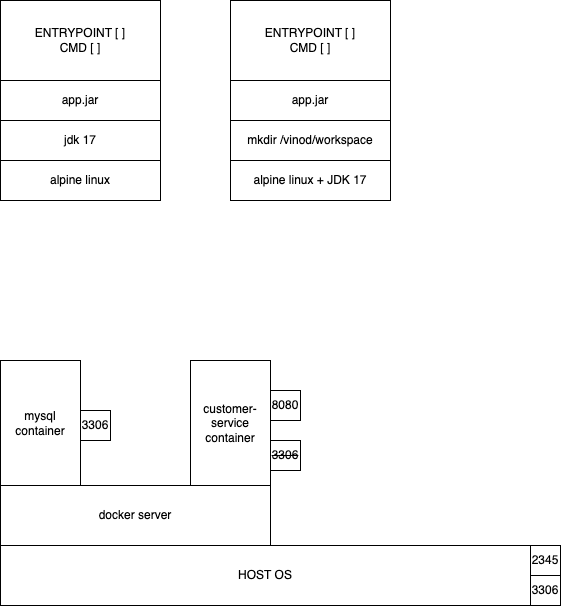

The diagram above was exported from draw.io. Its source (the exported page's mxGraphModel, read from the mxfile embedded in the PNG):
<mxGraphModel dx="827" dy="367" grid="1" gridSize="10" guides="1" tooltips="1" connect="1" arrows="1" fold="1" page="1" pageScale="1" pageWidth="827" pageHeight="1169" math="0" shadow="0">
  <root>
    <mxCell id="0" />
    <mxCell id="1" parent="0" />
    <mxCell id="2" value="app.jar" style="rounded=0;whiteSpace=wrap;html=1;" vertex="1" parent="1">
      <mxGeometry x="150" y="120" width="160" height="40" as="geometry" />
    </mxCell>
    <mxCell id="3" value="jdk 17" style="rounded=0;whiteSpace=wrap;html=1;" vertex="1" parent="1">
      <mxGeometry x="150" y="160" width="160" height="40" as="geometry" />
    </mxCell>
    <mxCell id="4" value="alpine linux" style="rounded=0;whiteSpace=wrap;html=1;" vertex="1" parent="1">
      <mxGeometry x="150" y="200" width="160" height="40" as="geometry" />
    </mxCell>
    <mxCell id="5" value="ENTRYPOINT [ ]&lt;br&gt;CMD [ ]" style="rounded=0;whiteSpace=wrap;html=1;" vertex="1" parent="1">
      <mxGeometry x="150" y="40" width="160" height="80" as="geometry" />
    </mxCell>
    <mxCell id="6" value="alpine linux + JDK 17" style="rounded=0;whiteSpace=wrap;html=1;" vertex="1" parent="1">
      <mxGeometry x="380" y="200" width="160" height="40" as="geometry" />
    </mxCell>
    <mxCell id="7" value="app.jar" style="rounded=0;whiteSpace=wrap;html=1;" vertex="1" parent="1">
      <mxGeometry x="380" y="120" width="160" height="40" as="geometry" />
    </mxCell>
    <mxCell id="8" value="ENTRYPOINT [ ]&lt;br&gt;CMD [ ]" style="rounded=0;whiteSpace=wrap;html=1;" vertex="1" parent="1">
      <mxGeometry x="380" y="40" width="160" height="80" as="geometry" />
    </mxCell>
    <mxCell id="9" value="mkdir /vinod/workspace" style="rounded=0;whiteSpace=wrap;html=1;" vertex="1" parent="1">
      <mxGeometry x="380" y="160" width="160" height="40" as="geometry" />
    </mxCell>
    <mxCell id="10" value="HOST OS" style="rounded=0;whiteSpace=wrap;html=1;" vertex="1" parent="1">
      <mxGeometry x="150" y="585" width="530" height="60" as="geometry" />
    </mxCell>
    <mxCell id="11" value="docker server" style="rounded=0;whiteSpace=wrap;html=1;" vertex="1" parent="1">
      <mxGeometry x="150" y="525" width="270" height="60" as="geometry" />
    </mxCell>
    <mxCell id="12" value="mysql container" style="rounded=0;whiteSpace=wrap;html=1;" vertex="1" parent="1">
      <mxGeometry x="150" y="400" width="80" height="125" as="geometry" />
    </mxCell>
    <mxCell id="13" value="3306" style="rounded=0;whiteSpace=wrap;html=1;" vertex="1" parent="1">
      <mxGeometry x="230" y="450" width="30" height="30" as="geometry" />
    </mxCell>
    <mxCell id="14" value="customer-service container" style="rounded=0;whiteSpace=wrap;html=1;" vertex="1" parent="1">
      <mxGeometry x="340" y="400" width="80" height="125" as="geometry" />
    </mxCell>
    <mxCell id="15" value="8080" style="rounded=0;whiteSpace=wrap;html=1;" vertex="1" parent="1">
      <mxGeometry x="420" y="430" width="30" height="30" as="geometry" />
    </mxCell>
    <mxCell id="16" value="2345" style="rounded=0;whiteSpace=wrap;html=1;" vertex="1" parent="1">
      <mxGeometry x="680" y="585" width="30" height="30" as="geometry" />
    </mxCell>
    <mxCell id="18" value="&lt;strike&gt;3306&lt;/strike&gt;" style="rounded=0;whiteSpace=wrap;html=1;" vertex="1" parent="1">
      <mxGeometry x="420" y="480" width="30" height="30" as="geometry" />
    </mxCell>
    <mxCell id="19" value="3306" style="rounded=0;whiteSpace=wrap;html=1;" vertex="1" parent="1">
      <mxGeometry x="680" y="615" width="30" height="30" as="geometry" />
    </mxCell>
  </root>
</mxGraphModel>